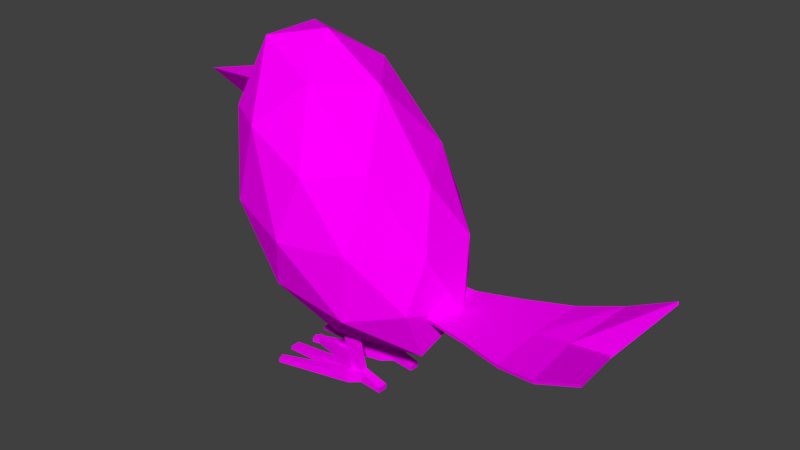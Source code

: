 # Source: Bird.blend  (saved by Blender 2.79.0; exported with 4.5.12 LTS)
import bpy
from mathutils import Matrix  # noqa: F401  (used for matrix-valued properties, if any)

bpy.ops.wm.read_factory_settings(use_empty=True)
scene = bpy.context.scene
scene.name = 'Scene'

# ---- collections
col_collection_1 = bpy.data.collections.new('Collection 1'); scene.collection.children.link(col_collection_1)

# ---- images (referenced by path relative to the original .blend; pixels are not part of the script)
import os
ASSET_DIR = os.environ.get("B2B_ASSET_DIR", "")  # directory of the original .blend (textures are referenced by path, not embedded)
HERE = os.path.dirname(os.path.abspath(__file__))  # packed textures are extracted next to this script under _unpacked/

def load_image(name, relpath, width, height, colorspace="sRGB"):
    """Load a texture the original file referenced (path relative to the .blend, or extracted next to this script)."""
    p = next((c for c in (os.path.join(HERE, relpath), os.path.join(ASSET_DIR, relpath)) if relpath and os.path.exists(c)), "")
    if p:
        img = bpy.data.images.load(p, check_existing=True)
        img.name = name
    else:  # same state as the original file: an image datablock whose file is absent (Cycles renders it pink)
        img = bpy.data.images.new(name, width, height)
        img.source = "FILE"
        img.filepath = "//" + (relpath or name)
    img.colorspace_settings.name = colorspace
    return img
img_bird_tex = load_image('Bird_tex', '', 1024, 1024, 'sRGB')

# ---- materials (node trees are filled in below, after node groups)
mat_material_001 = bpy.data.materials.new('Material.001')
mat_material_001.alpha_threshold = 0.0
mat_material_001.roughness = 0.5

# ---- material node trees
mat_material_001.use_nodes = True; mat_material_001.node_tree.nodes.clear()
_N = mat_material_001.node_tree.nodes; _L = mat_material_001.node_tree.links
n0 = _N.new('ShaderNodeOutputMaterial'); n0.name = 'Material Output'; n0.location = (300, 300)
n1 = _N.new('ShaderNodeBsdfDiffuse'); n1.name = 'Diffuse BSDF'; n1.location = (10, 300)
n2 = _N.new('ShaderNodeTexImage'); n2.name = 'Image Texture'; n2.location = (-207, 344)
n2.width = 140
n2.image = img_bird_tex
_L.new(n1.outputs[0], n0.inputs[0])
_L.new(n2.outputs[0], n1.inputs[0])
n0.is_active_output = True

# ---- world
world_world = bpy.data.worlds.new('World'); scene.world = world_world
world_world.use_nodes = True; world_world.node_tree.nodes.clear()
_N = world_world.node_tree.nodes; _L = world_world.node_tree.links
n0 = _N.new('ShaderNodeOutputWorld'); n0.name = 'World Output'; n0.location = (300, 300)
n1 = _N.new('ShaderNodeBackground'); n1.name = 'Background'; n1.location = (10, 300)
n1.inputs[0].default_value = (0.05088, 0.05088, 0.05088, 1.0)
_L.new(n1.outputs[0], n0.inputs[0])
n0.is_active_output = True
world_world.color = (0.05088, 0.05088, 0.05088)
world_world.use_sun_shadow = False
world_world.sun_shadow_jitter_overblur = 0.0
world_world.cycles.sampling_method = 'MANUAL'

# ---- meshes
me_cone = bpy.data.meshes.new('Cone')
me_cone.from_pydata([(-1.245, 0.2842, 2.824), (-2.118, 1.476e-06, 2.66), (-1.245, -0.2842, 2.824), (-1.245, -1.885e-06, 2.332), (-0.2365, -0.3055, 0.8208), (-0.2365, -0.2176, 0.8208), (-0.08685, -0.3055, 0.8208), (-0.08685, -0.2176, 0.8208), (0.06539, -0.2194, 0.1358), (0.06539, -0.3043, 0.1358), (-0.05573, -0.2194, 0.1358), (-0.05573, -0.3043, 0.1358), (0.7727, -0.3131, 1.071), (0.7763, -0.3137, 1.101), (0.7727, 0.3131, 1.071), (0.7763, 0.3137, 1.101), (0.9445, -0.3374, 1.051), (0.948, -0.3385, 1.081), (0.9445, 0.3374, 1.051), (0.948, 0.3385, 1.081), (2.728, -0.7841, 1.423), (2.721, -0.7841, 1.452), (2.728, 0.7789, 1.423), (2.721, 0.7789, 1.452), (1.394, -0.4542, 1.113), (1.84, -0.6013, 1.146), (2.27, -0.7294, 1.251), (2.27, 0.7261, 1.252), (1.84, 0.6013, 1.146), (1.394, 0.4542, 1.113), (2.274, 0.7263, 1.222), (1.842, 0.6009, 1.116), (1.393, 0.4531, 1.083), (1.393, -0.4531, 1.083), (1.842, -0.6009, 1.116), (2.274, -0.7296, 1.222), (0.7727, 6.566e-08, 1.071), (0.7763, 5.211e-08, 1.101), (0.9445, 1.2e-07, 1.051), (0.948, 1.363e-07, 1.081), (2.547, -0.01291, 1.203), (2.54, -0.01291, 1.233), (1.393, 1.216e-07, 1.083), (1.824, -0.001169, 1.118), (2.168, -0.008258, 1.163), (1.394, 1.475e-07, 1.113), (1.823, -0.001181, 1.148), (2.164, -0.008243, 1.192), (0.2998, 1.427e-07, 0.4465), (0.8173, -0.5257, 1.152), (-0.44, -0.8506, 1.181), (-1.077, 3.07e-08, 1.259), (-0.4259, 0.8506, 1.212), (0.72, 0.5257, 1.173), (-0.1159, -0.8506, 2.348), (-1.186, -0.5257, 2.651), (-1.177, 0.5257, 2.662), (-0.08534, 0.8506, 2.359), (0.6529, 1.096e-07, 2.201), (-0.5219, -1.8e-08, 3.383), (-0.05058, -0.5, 0.644), (0.8177, -0.309, 0.6375), (0.3029, -0.809, 1.032), (1.046, 2.046e-07, 1.046), (0.675, 0.309, 0.6608), (-0.477, 1.373e-07, 0.6487), (-0.8342, -0.5, 1.098), (-0.1153, 0.5, 0.6785), (-0.8281, 0.5, 1.12), (0.248, 0.809, 1.065), (0.8603, -0.309, 1.659), (0.8691, 0.309, 1.659), (-0.2761, -1.0, 1.722), (0.3516, -0.809, 1.703), (-1.321, -0.309, 2.059), (-0.9343, -0.809, 1.866), (-0.9186, 0.809, 1.894), (-1.316, 0.309, 2.072), (0.3807, 0.809, 1.715), (-0.2485, 1.0, 1.751), (0.3607, -0.5, 2.366), (-0.7146, -0.809, 2.653), (-1.349, 6.556e-08, 2.902), (-0.6952, 0.809, 2.671), (0.3836, 0.5, 2.368), (-0.3123, -0.5, 3.039), (0.09728, 1.023e-07, 2.978), (-0.9918, -0.309, 3.299), (-0.9862, 0.309, 3.303), (-0.2963, 0.5, 3.045), (0.06539, -0.2194, 0.1358), (0.06539, -0.2194, 0.01464), (0.06539, -0.3043, 0.1358), (0.06539, -0.3043, 0.01464), (-0.05573, -0.2194, 0.1358), (-0.05573, -0.2194, 0.01464), (-0.05573, -0.3043, 0.1358), (-0.05573, -0.3043, 0.01464), (-0.8744, -0.2091, 0.03974), (-0.8744, -0.2091, 0.0003707), (-0.8744, -0.3141, 0.03974), (-0.8744, -0.3141, 0.0003706), (0.3052, -0.2091, 0.05147), (0.3052, -0.2091, 0.0003709), (0.3052, -0.3141, 0.05147), (0.3052, -0.3141, 0.0003707), (-0.02855, -0.1374, 0.01464), (-0.02855, -0.1374, 0.1358), (-0.8006, 0.05064, 0.03974), (-0.8006, 0.05064, 0.0003706), (-0.8335, -0.02543, 0.03974), (-0.8335, -0.02543, 0.0003706), (-0.02938, -0.3887, 0.1358), (-0.02938, -0.3887, 0.01464), (-0.8388, -0.4775, 0.03974), (-0.8388, -0.4775, 0.0003708), (-0.8086, -0.5542, 0.03974), (-0.8086, -0.5542, 0.0003707), (-0.2365, 0.1803, 0.8208), (-0.2365, 0.2681, 0.8208), (-0.08685, 0.1803, 0.8208), (-0.08685, 0.2681, 0.8208), (0.06539, 0.2664, 0.1358), (0.06539, 0.1814, 0.1358), (-0.05573, 0.2664, 0.1358), (-0.05573, 0.1814, 0.1358), (0.06539, 0.2664, 0.1358), (0.06539, 0.2664, 0.01464), (0.06539, 0.1814, 0.1358), (0.06539, 0.1814, 0.01464), (-0.05573, 0.2664, 0.1358), (-0.05573, 0.2664, 0.01464), (-0.05573, 0.1814, 0.1358), (-0.05573, 0.1814, 0.01464), (-0.8744, 0.2767, 0.03974), (-0.8744, 0.2767, 0.0003707), (-0.8744, 0.1717, 0.03974), (-0.8744, 0.1717, 0.0003706), (0.3052, 0.2767, 0.05147), (0.3052, 0.2767, 0.0003709), (0.3052, 0.1717, 0.05147), (0.3052, 0.1717, 0.0003708), (-0.02855, 0.3484, 0.01464), (-0.02855, 0.3484, 0.1358), (-0.8006, 0.5364, 0.03974), (-0.8006, 0.5364, 0.0003706), (-0.8335, 0.4603, 0.03974), (-0.8335, 0.4603, 0.0003706), (-0.02938, 0.09708, 0.1358), (-0.02938, 0.09708, 0.01464), (-0.8388, 0.008302, 0.03974), (-0.8388, 0.008302, 0.0003708), (-0.8086, -0.06844, 0.03974), (-0.8086, -0.06844, 0.0003707)], [], [(0, 1, 2), (2, 1, 3), (3, 1, 0), (0, 2, 3), (9, 8, 7, 6), (7, 5, 4, 6), (10, 11, 4, 5), (11, 9, 6, 4), (8, 10, 5, 7), (36, 37, 15, 14), (14, 15, 19, 18), (47, 26, 21, 41), (16, 17, 13, 12), (36, 38, 16, 12), (39, 37, 13, 17), (40, 41, 21, 20), (30, 27, 23, 22), (26, 35, 20, 21), (40, 44, 30, 22), (27, 28, 46, 47), (29, 19, 39, 45), (31, 43, 42, 32), (17, 16, 33, 24), (24, 33, 34, 25), (25, 34, 35, 26), (18, 19, 29, 32), (32, 29, 28, 31), (31, 28, 27, 30), (39, 17, 24, 45), (45, 24, 25, 46), (46, 25, 26, 47), (30, 44, 43, 31), (38, 18, 32, 42), (28, 29, 45, 46), (34, 43, 44, 35), (33, 42, 43, 34), (16, 38, 42, 33), (35, 44, 40, 20), (22, 23, 41, 40), (19, 15, 37, 39), (14, 18, 38, 36), (23, 27, 47, 41), (12, 13, 37, 36), (48, 61, 60), (49, 61, 63), (48, 60, 65), (48, 65, 67), (48, 67, 64), (49, 63, 70), (50, 62, 72), (51, 66, 74), (52, 68, 76), (53, 69, 78), (49, 70, 73), (50, 72, 75), (51, 74, 77), (52, 76, 79), (53, 78, 71), (54, 80, 85), (55, 81, 87), (56, 82, 88), (57, 83, 89), (58, 84, 86), (86, 89, 59), (86, 84, 89), (84, 57, 89), (89, 88, 59), (89, 83, 88), (83, 56, 88), (88, 87, 59), (88, 82, 87), (82, 55, 87), (87, 85, 59), (87, 81, 85), (81, 54, 85), (85, 86, 59), (85, 80, 86), (80, 58, 86), (71, 84, 58), (71, 78, 84), (78, 57, 84), (79, 83, 57), (79, 76, 83), (76, 56, 83), (77, 82, 56), (77, 74, 82), (74, 55, 82), (75, 81, 55), (75, 72, 81), (72, 54, 81), (73, 80, 54), (73, 70, 80), (70, 58, 80), (78, 79, 57), (78, 69, 79), (69, 52, 79), (76, 77, 56), (76, 68, 77), (68, 51, 77), (74, 75, 55), (74, 66, 75), (66, 50, 75), (72, 73, 54), (72, 62, 73), (62, 49, 73), (70, 71, 58), (70, 63, 71), (63, 53, 71), (64, 69, 53), (64, 67, 69), (67, 52, 69), (67, 68, 52), (67, 65, 68), (65, 51, 68), (65, 66, 51), (65, 60, 66), (60, 50, 66), (63, 64, 53), (63, 61, 64), (61, 48, 64), (60, 62, 50), (60, 61, 62), (61, 49, 62), (95, 91, 93, 97), (106, 91, 95), (97, 96, 100, 101), (92, 93, 105, 104), (101, 100, 98, 99), (95, 97, 101, 99), (96, 94, 98, 100), (94, 95, 99, 98), (103, 102, 104, 105), (90, 92, 104, 102), (93, 91, 103, 105), (91, 90, 102, 103), (95, 94, 110, 111), (111, 110, 108, 109), (106, 95, 111, 109), (94, 107, 108, 110), (107, 106, 109, 108), (94, 90, 107), (90, 91, 106, 107), (113, 112, 116, 117), (117, 116, 114, 115), (97, 113, 117, 115), (112, 96, 114, 116), (96, 97, 115, 114), (93, 113, 97), (92, 96, 112), (93, 92, 112, 113), (123, 122, 121, 120), (121, 119, 118, 120), (124, 125, 118, 119), (125, 123, 120, 118), (122, 124, 119, 121), (131, 127, 129, 133), (142, 127, 131), (133, 132, 136, 137), (128, 129, 141, 140), (137, 136, 134, 135), (131, 133, 137, 135), (132, 130, 134, 136), (130, 131, 135, 134), (139, 138, 140, 141), (126, 128, 140, 138), (129, 127, 139, 141), (127, 126, 138, 139), (131, 130, 146, 147), (147, 146, 144, 145), (142, 131, 147, 145), (130, 143, 144, 146), (143, 142, 145, 144), (130, 126, 143), (126, 127, 142, 143), (149, 148, 152, 153), (153, 152, 150, 151), (133, 149, 153, 151), (148, 132, 150, 152), (132, 133, 151, 150), (129, 149, 133), (128, 132, 148), (129, 128, 148, 149)])
_uv = me_cone.uv_layers.new(name='UVMap')
_uv.uv.foreach_set('vector', [0.1809, 0.9844, 0.02032, 0.9852, 0.01946, 0.8247, 0.1809, 0.9844, 0.02032, 0.9852, 0.01946, 0.8247, 0.1809, 0.9844, 0.02032, 0.9852, 0.01946, 0.8247, 0.1809, 0.9844, 0.02032, 0.9852, 0.01946, 0.8247, 0.06508, 0.8251, 0.07184, 0.8336, 0.176, 0.9355, 0.1762, 0.9327, 0.176, 0.9355, 0.1881, 0.9432, 0.1793, 0.9428, 0.1762, 0.9327, 0.08121, 0.8386, 0.07425, 0.8405, 0.1793, 0.9428, 0.1881, 0.9432, 0.07425, 0.8405, 0.06508, 0.8251, 0.1762, 0.9327, 0.1793, 0.9428, 0.07184, 0.8336, 0.08121, 0.8386, 0.1881, 0.9432, 0.176, 0.9355, 0.399, 0.5665, 0.3993, 0.5596, 0.4343, 0.5857, 0.432, 0.5854, 0.432, 0.5854, 0.4343, 0.5857, 0.4477, 0.6008, 0.4441, 0.6013, 0.253, 0.8793, 0.3311, 0.7574, 0.359, 0.8063, 0.4049, 0.8854, 0.3581, 0.6049, 0.3543, 0.6044, 0.3671, 0.5902, 0.369, 0.5917, 0.399, 0.5665, 0.4009, 0.5981, 0.3581, 0.6049, 0.369, 0.5917, 0.3537, 0.535, 0.3993, 0.5596, 0.3671, 0.5902, 0.3543, 0.6044, 0.4048, 0.8717, 0.4049, 0.8854, 0.359, 0.8063, 0.3607, 0.8044, 0.4731, 0.7593, 0.4772, 0.7563, 0.4517, 0.8029, 0.4497, 0.8047, 0.3311, 0.7574, 0.3353, 0.7611, 0.3607, 0.8044, 0.359, 0.8063, 0.4048, 0.8717, 0.404, 0.7716, 0.4731, 0.7593, 0.4497, 0.8047, 0.4772, 0.7563, 0.4813, 0.7169, 0.6244, 0.7612, 0.5538, 0.8785, 0.4764, 0.659, 0.4477, 0.6008, 0.4448, 0.5298, 0.5829, 0.5976, 0.4781, 0.7173, 0.4036, 0.7203, 0.4024, 0.6624, 0.4732, 0.6589, 0.3543, 0.6044, 0.3581, 0.6049, 0.3318, 0.6623, 0.3281, 0.6624, 0.3281, 0.6624, 0.3318, 0.6623, 0.3289, 0.7204, 0.3254, 0.72, 0.3254, 0.72, 0.3289, 0.7204, 0.3353, 0.7611, 0.3311, 0.7574, 0.4441, 0.6013, 0.4477, 0.6008, 0.4764, 0.659, 0.4732, 0.6589, 0.4732, 0.6589, 0.4764, 0.659, 0.4813, 0.7169, 0.4781, 0.7173, 0.4781, 0.7173, 0.4813, 0.7169, 0.4772, 0.7563, 0.4731, 0.7593, 0.3537, 0.535, 0.3543, 0.6044, 0.3281, 0.6624, 0.2227, 0.6028, 0.2227, 0.6028, 0.3281, 0.6624, 0.3254, 0.72, 0.1815, 0.7626, 0.1815, 0.7626, 0.3254, 0.72, 0.3311, 0.7574, 0.253, 0.8793, 0.4731, 0.7593, 0.404, 0.7716, 0.4036, 0.7203, 0.4781, 0.7173, 0.4009, 0.5981, 0.4441, 0.6013, 0.4732, 0.6589, 0.4024, 0.6624, 0.4813, 0.7169, 0.4764, 0.659, 0.5829, 0.5976, 0.6244, 0.7612, 0.3289, 0.7204, 0.4036, 0.7203, 0.404, 0.7716, 0.3353, 0.7611, 0.3318, 0.6623, 0.4024, 0.6624, 0.4036, 0.7203, 0.3289, 0.7204, 0.3581, 0.6049, 0.4009, 0.5981, 0.4024, 0.6624, 0.3318, 0.6623, 0.3353, 0.7611, 0.404, 0.7716, 0.4048, 0.8717, 0.3607, 0.8044, 0.4497, 0.8047, 0.4517, 0.8029, 0.4049, 0.8854, 0.4048, 0.8717, 0.4477, 0.6008, 0.4343, 0.5857, 0.3993, 0.5596, 0.4448, 0.5298, 0.432, 0.5854, 0.4441, 0.6013, 0.4009, 0.5981, 0.399, 0.5665, 0.4517, 0.8029, 0.4772, 0.7563, 0.5538, 0.8785, 0.4049, 0.8854, 0.369, 0.5917, 0.3671, 0.5902, 0.3993, 0.5596, 0.399, 0.5665, 0.1543, 0.03797, 0.2651, 0.04758, 0.1552, 0.1399, 0.3091, 0.1293, 0.2651, 0.04758, 0.3683, 0.05286, 0.1543, 0.03797, 0.1552, 0.1399, 0.0519, 0.129, 0.6184, 0.275, 0.7182, 0.2029, 0.7123, 0.2886, 0.6184, 0.275, 0.7123, 0.2886, 0.6319, 0.3481, 0.3091, 0.1293, 0.3683, 0.05286, 0.3816, 0.1707, 0.1611, 0.2491, 0.2357, 0.173, 0.228, 0.3021, 0.8406, 0.1911, 0.7997, 0.1184, 0.9615, 0.1469, 0.7901, 0.321, 0.81, 0.259, 0.9026, 0.328, 0.6716, 0.4059, 0.7223, 0.361, 0.7557, 0.4319, 0.3091, 0.1293, 0.3816, 0.1707, 0.3012, 0.241, 0.1611, 0.2491, 0.228, 0.3021, 0.15, 0.3847, 0.8406, 0.1911, 0.9615, 0.1469, 0.9605, 0.2438, 0.7901, 0.321, 0.9026, 0.328, 0.8209, 0.3834, 0.6716, 0.4059, 0.7557, 0.4319, 0.6725, 0.4857, 0.3103, 0.3596, 0.3888, 0.3095, 0.3881, 0.4707, 0.7182, 0.8678, 0.6412, 0.821, 0.7613, 0.7911, 0.8693, 0.869, 0.7941, 0.8523, 0.8292, 0.7917, 0.8536, 0.4599, 0.9529, 0.4431, 0.9364, 0.5425, 0.7303, 0.5702, 0.7977, 0.5167, 0.8687, 0.6164, 0.8687, 0.6164, 0.9364, 0.5425, 0.9835, 0.6317, 0.8687, 0.6164, 0.7977, 0.5167, 0.9364, 0.5425, 0.7977, 0.5167, 0.8536, 0.4599, 0.9364, 0.5425, 0.909, 0.7176, 0.8292, 0.7917, 0.7965, 0.7178, 0.909, 0.7176, 0.9482, 0.8228, 0.8292, 0.7917, 0.9482, 0.8228, 0.8693, 0.869, 0.8292, 0.7917, 0.8292, 0.7917, 0.7613, 0.7911, 0.7965, 0.7178, 0.8292, 0.7917, 0.7941, 0.8523, 0.7613, 0.7911, 0.7941, 0.8523, 0.7182, 0.8678, 0.7613, 0.7911, 0.7613, 0.7911, 0.6846, 0.716, 0.7965, 0.7178, 0.7613, 0.7911, 0.6412, 0.821, 0.6846, 0.716, 0.2705, 0.4668, 0.3103, 0.3596, 0.3881, 0.4707, 0.3881, 0.4707, 0.4876, 0.4086, 0.4796, 0.542, 0.3881, 0.4707, 0.3888, 0.3095, 0.4876, 0.4086, 0.3888, 0.3095, 0.4636, 0.242, 0.4876, 0.4086, 0.6725, 0.4857, 0.7977, 0.5167, 0.7303, 0.5702, 0.6725, 0.4857, 0.7557, 0.4319, 0.7977, 0.5167, 0.7557, 0.4319, 0.8536, 0.4599, 0.7977, 0.5167, 0.8209, 0.3834, 0.9529, 0.4431, 0.8536, 0.4599, 0.8209, 0.3834, 0.9026, 0.328, 0.9529, 0.4431, 0.9687, 0.9683, 0.8693, 0.869, 0.9482, 0.8228, 0.8471, 0.9706, 0.7941, 0.8523, 0.8693, 0.869, 0.8471, 0.9706, 0.7365, 0.9706, 0.7941, 0.8523, 0.7365, 0.9706, 0.7182, 0.8678, 0.7941, 0.8523, 0.6154, 0.9674, 0.6412, 0.821, 0.7182, 0.8678, 0.15, 0.3847, 0.228, 0.3021, 0.2705, 0.4668, 0.228, 0.3021, 0.3103, 0.3596, 0.2705, 0.4668, 0.3012, 0.241, 0.3888, 0.3095, 0.3103, 0.3596, 0.3012, 0.241, 0.3816, 0.1707, 0.3888, 0.3095, 0.3816, 0.1707, 0.4636, 0.242, 0.3888, 0.3095, 0.7557, 0.4319, 0.8209, 0.3834, 0.8536, 0.4599, 0.7557, 0.4319, 0.7223, 0.361, 0.8209, 0.3834, 0.7223, 0.361, 0.7901, 0.321, 0.8209, 0.3834, 0.9687, 0.9683, 0.8471, 0.9706, 0.8693, 0.869, 0.9026, 0.328, 0.81, 0.259, 0.9605, 0.2438, 0.81, 0.259, 0.8406, 0.1911, 0.9605, 0.2438, 0.7365, 0.9706, 0.6154, 0.9674, 0.7182, 0.8678, 0.05415, 0.4503, 0.07452, 0.2591, 0.15, 0.3847, 0.07452, 0.2591, 0.1611, 0.2491, 0.15, 0.3847, 0.228, 0.3021, 0.3012, 0.241, 0.3103, 0.3596, 0.228, 0.3021, 0.2357, 0.173, 0.3012, 0.241, 0.2357, 0.173, 0.3091, 0.1293, 0.3012, 0.241, 0.3816, 0.1707, 0.4731, 0.1245, 0.4636, 0.242, 0.3816, 0.1707, 0.3683, 0.05286, 0.4731, 0.1245, 0.5822, 0.4201, 0.6716, 0.4059, 0.6725, 0.4857, 0.6319, 0.3481, 0.7223, 0.361, 0.6716, 0.4059, 0.6319, 0.3481, 0.7123, 0.2886, 0.7223, 0.361, 0.7123, 0.2886, 0.7901, 0.321, 0.7223, 0.361, 0.7123, 0.2886, 0.81, 0.259, 0.7901, 0.321, 0.7123, 0.2886, 0.7182, 0.2029, 0.81, 0.259, 0.7182, 0.2029, 0.8406, 0.1911, 0.81, 0.259, 0.7182, 0.2029, 0.7997, 0.1184, 0.8406, 0.1911, 0.0519, 0.129, 0.1552, 0.1399, 0.07452, 0.2591, 0.1552, 0.1399, 0.1611, 0.2491, 0.07452, 0.2591, 0.5822, 0.4201, 0.6319, 0.3481, 0.6716, 0.4059, 0.5822, 0.4201, 0.5428, 0.3394, 0.6319, 0.3481, 0.5428, 0.3394, 0.6184, 0.275, 0.6319, 0.3481, 0.1552, 0.1399, 0.2357, 0.173, 0.1611, 0.2491, 0.1552, 0.1399, 0.2651, 0.04758, 0.2357, 0.173, 0.2651, 0.04758, 0.3091, 0.1293, 0.2357, 0.173, 0.2038, 0.9119, 0.2031, 0.9185, 0.2017, 0.919, 0.1983, 0.9134, 0.2058, 0.9161, 0.2031, 0.9185, 0.2038, 0.9119, 0.1983, 0.9134, 0.1926, 0.921, 0.1452, 0.8762, 0.1471, 0.8737, 0.2016, 0.9251, 0.2017, 0.919, 0.2027, 0.9197, 0.2027, 0.9197, 0.1964, 0.8511, 0.198, 0.8484, 0.2039, 0.8524, 0.2019, 0.8536, 0.2038, 0.9119, 0.1983, 0.9134, 0.1964, 0.8511, 0.2019, 0.8536, 0.1926, 0.921, 0.188, 0.9259, 0.1395, 0.8823, 0.1452, 0.8762, 0.2137, 0.9148, 0.2038, 0.9119, 0.2019, 0.8536, 0.2039, 0.8524, 0.2027, 0.9197, 0.2027, 0.9197, 0.2027, 0.9197, 0.2027, 0.9197, 0.2073, 0.9237, 0.2016, 0.9251, 0.2027, 0.9197, 0.2027, 0.9197, 0.2017, 0.919, 0.2031, 0.9185, 0.2027, 0.9197, 0.2027, 0.9197, 0.2031, 0.9185, 0.2073, 0.9237, 0.2027, 0.9197, 0.2027, 0.9197, 0.2038, 0.9119, 0.2137, 0.9148, 0.2068, 0.916, 0.2068, 0.9159, 0.2068, 0.9159, 0.2068, 0.916, 0.2067, 0.916, 0.2067, 0.9159, 0.2058, 0.9161, 0.2038, 0.9119, 0.2068, 0.9159, 0.2067, 0.9159, 0.2137, 0.9148, 0.2076, 0.9174, 0.2067, 0.916, 0.2068, 0.916, 0.2076, 0.9174, 0.2058, 0.9161, 0.2067, 0.9159, 0.2067, 0.916, 0.2137, 0.9148, 0.2073, 0.9237, 0.2076, 0.9174, 0.2073, 0.9237, 0.2031, 0.9185, 0.2058, 0.9161, 0.2076, 0.9174, 0.1986, 0.9184, 0.1979, 0.9196, 0.1979, 0.9188, 0.1978, 0.9188, 0.1978, 0.9188, 0.1979, 0.9188, 0.1978, 0.9189, 0.1978, 0.9188, 0.1983, 0.9134, 0.1986, 0.9184, 0.1978, 0.9188, 0.1978, 0.9188, 0.1979, 0.9196, 0.1926, 0.921, 0.1978, 0.9189, 0.1979, 0.9188, 0.1926, 0.921, 0.1983, 0.9134, 0.1978, 0.9188, 0.1978, 0.9189, 0.2017, 0.919, 0.1986, 0.9184, 0.1983, 0.9134, 0.2016, 0.9251, 0.1926, 0.921, 0.1979, 0.9196, 0.2017, 0.919, 0.2016, 0.9251, 0.1979, 0.9196, 0.1986, 0.9184, 0.04938, 0.8275, 0.05639, 0.8366, 0.1649, 0.946, 0.1651, 0.943, 0.1649, 0.946, 0.1775, 0.9542, 0.1683, 0.9537, 0.1651, 0.943, 0.06621, 0.842, 0.05883, 0.8439, 0.1683, 0.9537, 0.1775, 0.9542, 0.05883, 0.8439, 0.04938, 0.8275, 0.1651, 0.943, 0.1683, 0.9537, 0.05639, 0.8366, 0.06621, 0.842, 0.1775, 0.9542, 0.1649, 0.946, 0.1567, 0.8367, 0.1661, 0.8262, 0.1676, 0.8277, 0.1652, 0.8339, 0.1584, 0.8307, 0.1661, 0.8262, 0.1567, 0.8367, 0.1652, 0.8339, 0.1699, 0.8318, 0.1861, 0.881, 0.1839, 0.8823, 0.1704, 0.8258, 0.1676, 0.8277, 0.1691, 0.8253, 0.1691, 0.8251, 0.09628, 0.8252, 0.09913, 0.8244, 0.09994, 0.8312, 0.09864, 0.8328, 0.1567, 0.8367, 0.1652, 0.8339, 0.1839, 0.8823, 0.1778, 0.8851, 0.1569, 0.8216, 0.1573, 0.8276, 0.09994, 0.8312, 0.09913, 0.8244, 0.1573, 0.8276, 0.1567, 0.8367, 0.09864, 0.8328, 0.09994, 0.8312, 0.1689, 0.8249, 0.1692, 0.8248, 0.1691, 0.8251, 0.1691, 0.8253, 0.1702, 0.8173, 0.1704, 0.8258, 0.1691, 0.8251, 0.1692, 0.8248, 0.1676, 0.8277, 0.1661, 0.8262, 0.1689, 0.8249, 0.1691, 0.8253, 0.1661, 0.8262, 0.1702, 0.8173, 0.1692, 0.8248, 0.1689, 0.8249, 0.1567, 0.8367, 0.1573, 0.8276, 0.1604, 0.8316, 0.1602, 0.8315, 0.1602, 0.8315, 0.1604, 0.8316, 0.1601, 0.8315, 0.1601, 0.8316, 0.1584, 0.8307, 0.1567, 0.8367, 0.1602, 0.8315, 0.1601, 0.8316, 0.1573, 0.8276, 0.16, 0.8275, 0.1601, 0.8315, 0.1604, 0.8316, 0.16, 0.8275, 0.1584, 0.8307, 0.1601, 0.8316, 0.1601, 0.8315, 0.1573, 0.8276, 0.1702, 0.8173, 0.16, 0.8275, 0.1702, 0.8173, 0.1661, 0.8262, 0.1584, 0.8307, 0.16, 0.8275, 0.1675, 0.8322, 0.1689, 0.8311, 0.1669, 0.8314, 0.1668, 0.8314, 0.1668, 0.8314, 0.1669, 0.8314, 0.1668, 0.8313, 0.1669, 0.8313, 0.1652, 0.8339, 0.1675, 0.8322, 0.1668, 0.8314, 0.1669, 0.8313, 0.1689, 0.8311, 0.1699, 0.8318, 0.1668, 0.8313, 0.1669, 0.8314, 0.1699, 0.8318, 0.1652, 0.8339, 0.1669, 0.8313, 0.1668, 0.8313, 0.1676, 0.8277, 0.1675, 0.8322, 0.1652, 0.8339, 0.1704, 0.8258, 0.1699, 0.8318, 0.1689, 0.8311, 0.1676, 0.8277, 0.1704, 0.8258, 0.1689, 0.8311, 0.1675, 0.8322])
me_cone.materials.append(mat_material_001)
me_cone.use_remesh_preserve_volume = False
me_cone.use_remesh_preserve_attributes = False
me_cone.use_mirror_vertex_groups = False
me_cone.use_paint_bone_selection = False
me_cone.use_paint_mask = True
me_cone.update()

# ---- objects
ob_bird = bpy.data.objects.new('Bird', me_cone)

# ---- transforms, parenting, visibility, modifiers, constraints
ob_bird.location = (0.0, -1.527e-07, 2.384e-07)
ob_bird.lineart.crease_threshold = 0.0

# ---- collection membership
col_collection_1.objects.link(ob_bird)

# ---- scene / render settings (as saved in the file)
scene.frame_start = 1; scene.frame_end = 250; scene.frame_set(3)
scene.render.engine = 'CYCLES'
scene.render.resolution_percentage = 50
scene.render.dither_intensity = 0.0
scene.cycles.use_denoising = False
scene.cycles.samples = 128
scene.cycles.sampling_pattern = 'TABULATED_SOBOL'
scene.cycles.use_adaptive_sampling = False
scene.cycles.use_light_tree = False
scene.cycles.blur_glossy = 0.0
scene.cycles.sample_clamp_indirect = 0.0
scene.view_settings.view_transform = 'Standard'
bpy.context.view_layer.update()

# ---- added for rendering (the .blend has no active camera and no usable light): camera, sun
cam_auto = bpy.data.cameras.new('AutoCamera')
cam_auto.lens = 50.0
cam_auto.sensor_width = 36.0
cam_auto.clip_end = 1000.0
ob_auto_camera = bpy.data.objects.new('AutoCamera', cam_auto)
scene.collection.objects.link(ob_auto_camera)
ob_auto_camera.location = (6.07746, -6.92706, 6.30978)
ob_auto_camera.rotation_euler = (1.09748, -7.21219e-08, 0.694738)
scene.camera = ob_auto_camera
light_auto_sun = bpy.data.lights.new('AutoSun', 'SUN')
light_auto_sun.energy = 3.0
light_auto_sun.angle = 0.0523599
ob_auto_sun = bpy.data.objects.new('AutoSun', light_auto_sun)
scene.collection.objects.link(ob_auto_sun)
ob_auto_sun.rotation_euler = (0.872665, 0.174533, 0.523599)
bpy.context.view_layer.update()
